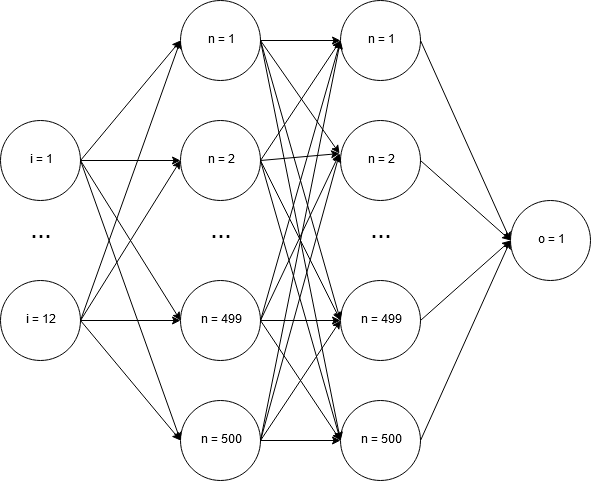

The diagram above was exported from draw.io. Its source (the exported page's mxGraphModel, read from the mxfile embedded in the PNG):
<mxGraphModel dx="570" dy="667" grid="1" gridSize="10" guides="1" tooltips="1" connect="1" arrows="1" fold="1" page="1" pageScale="1" pageWidth="850" pageHeight="1100" math="0" shadow="0">
  <root>
    <mxCell id="0" />
    <mxCell id="1" parent="0" />
    <mxCell id="9cFpGJd_OqXaehbRHKnf-3" value="i = 1" style="ellipse;whiteSpace=wrap;html=1;aspect=fixed;" parent="1" vertex="1">
      <mxGeometry x="20" y="240" width="80" height="80" as="geometry" />
    </mxCell>
    <mxCell id="9cFpGJd_OqXaehbRHKnf-4" value="&lt;font style=&quot;font-size: 25px&quot;&gt;...&lt;br&gt;&lt;/font&gt;" style="text;html=1;strokeColor=none;fillColor=none;align=center;verticalAlign=middle;whiteSpace=wrap;rounded=0;" parent="1" vertex="1">
      <mxGeometry x="40" y="340" width="40" height="20" as="geometry" />
    </mxCell>
    <mxCell id="9cFpGJd_OqXaehbRHKnf-5" value="i = 12" style="ellipse;whiteSpace=wrap;html=1;aspect=fixed;" parent="1" vertex="1">
      <mxGeometry x="20" y="400" width="80" height="80" as="geometry" />
    </mxCell>
    <mxCell id="9cFpGJd_OqXaehbRHKnf-6" value="n = 1" style="ellipse;whiteSpace=wrap;html=1;aspect=fixed;" parent="1" vertex="1">
      <mxGeometry x="200" y="120" width="80" height="80" as="geometry" />
    </mxCell>
    <mxCell id="9cFpGJd_OqXaehbRHKnf-7" value="n = 2" style="ellipse;whiteSpace=wrap;html=1;aspect=fixed;" parent="1" vertex="1">
      <mxGeometry x="200" y="240" width="80" height="80" as="geometry" />
    </mxCell>
    <mxCell id="9cFpGJd_OqXaehbRHKnf-8" value="&lt;font style=&quot;font-size: 25px&quot;&gt;...&lt;br&gt;&lt;/font&gt;" style="text;html=1;strokeColor=none;fillColor=none;align=center;verticalAlign=middle;whiteSpace=wrap;rounded=0;" parent="1" vertex="1">
      <mxGeometry x="220" y="340" width="40" height="20" as="geometry" />
    </mxCell>
    <mxCell id="9cFpGJd_OqXaehbRHKnf-9" value="n = 499" style="ellipse;whiteSpace=wrap;html=1;aspect=fixed;" parent="1" vertex="1">
      <mxGeometry x="200" y="400" width="80" height="80" as="geometry" />
    </mxCell>
    <mxCell id="9cFpGJd_OqXaehbRHKnf-11" value="n = 500" style="ellipse;whiteSpace=wrap;html=1;aspect=fixed;" parent="1" vertex="1">
      <mxGeometry x="200" y="520" width="80" height="80" as="geometry" />
    </mxCell>
    <mxCell id="9cFpGJd_OqXaehbRHKnf-14" value="" style="endArrow=classic;html=1;exitX=1;exitY=0.5;exitDx=0;exitDy=0;entryX=0;entryY=0.5;entryDx=0;entryDy=0;" parent="1" source="9cFpGJd_OqXaehbRHKnf-3" target="9cFpGJd_OqXaehbRHKnf-6" edge="1">
      <mxGeometry width="50" height="50" relative="1" as="geometry">
        <mxPoint x="20" y="670" as="sourcePoint" />
        <mxPoint x="70" y="620" as="targetPoint" />
      </mxGeometry>
    </mxCell>
    <mxCell id="9cFpGJd_OqXaehbRHKnf-15" value="" style="endArrow=classic;html=1;exitX=1;exitY=0.5;exitDx=0;exitDy=0;entryX=0;entryY=0.5;entryDx=0;entryDy=0;" parent="1" source="9cFpGJd_OqXaehbRHKnf-3" target="9cFpGJd_OqXaehbRHKnf-7" edge="1">
      <mxGeometry width="50" height="50" relative="1" as="geometry">
        <mxPoint x="20" y="670" as="sourcePoint" />
        <mxPoint x="70" y="620" as="targetPoint" />
      </mxGeometry>
    </mxCell>
    <mxCell id="9cFpGJd_OqXaehbRHKnf-16" value="" style="endArrow=classic;html=1;exitX=1;exitY=0.5;exitDx=0;exitDy=0;entryX=0;entryY=0.5;entryDx=0;entryDy=0;" parent="1" source="9cFpGJd_OqXaehbRHKnf-3" target="9cFpGJd_OqXaehbRHKnf-9" edge="1">
      <mxGeometry width="50" height="50" relative="1" as="geometry">
        <mxPoint x="20" y="670" as="sourcePoint" />
        <mxPoint x="70" y="620" as="targetPoint" />
      </mxGeometry>
    </mxCell>
    <mxCell id="9cFpGJd_OqXaehbRHKnf-17" value="" style="endArrow=classic;html=1;exitX=1;exitY=0.5;exitDx=0;exitDy=0;entryX=0;entryY=0.5;entryDx=0;entryDy=0;" parent="1" source="9cFpGJd_OqXaehbRHKnf-3" target="9cFpGJd_OqXaehbRHKnf-11" edge="1">
      <mxGeometry width="50" height="50" relative="1" as="geometry">
        <mxPoint x="20" y="670" as="sourcePoint" />
        <mxPoint x="70" y="620" as="targetPoint" />
      </mxGeometry>
    </mxCell>
    <mxCell id="9cFpGJd_OqXaehbRHKnf-18" value="" style="endArrow=classic;html=1;exitX=1;exitY=0.5;exitDx=0;exitDy=0;entryX=0;entryY=0.5;entryDx=0;entryDy=0;" parent="1" source="9cFpGJd_OqXaehbRHKnf-5" target="9cFpGJd_OqXaehbRHKnf-11" edge="1">
      <mxGeometry width="50" height="50" relative="1" as="geometry">
        <mxPoint x="20" y="670" as="sourcePoint" />
        <mxPoint x="70" y="620" as="targetPoint" />
      </mxGeometry>
    </mxCell>
    <mxCell id="9cFpGJd_OqXaehbRHKnf-19" value="" style="endArrow=classic;html=1;exitX=1;exitY=0.5;exitDx=0;exitDy=0;" parent="1" source="9cFpGJd_OqXaehbRHKnf-5" edge="1">
      <mxGeometry width="50" height="50" relative="1" as="geometry">
        <mxPoint x="100" y="410" as="sourcePoint" />
        <mxPoint x="200" y="440" as="targetPoint" />
      </mxGeometry>
    </mxCell>
    <mxCell id="9cFpGJd_OqXaehbRHKnf-20" value="" style="endArrow=classic;html=1;exitX=1;exitY=0.5;exitDx=0;exitDy=0;" parent="1" source="9cFpGJd_OqXaehbRHKnf-5" edge="1">
      <mxGeometry width="50" height="50" relative="1" as="geometry">
        <mxPoint x="100" y="410" as="sourcePoint" />
        <mxPoint x="200" y="280" as="targetPoint" />
      </mxGeometry>
    </mxCell>
    <mxCell id="9cFpGJd_OqXaehbRHKnf-21" value="" style="endArrow=classic;html=1;exitX=1;exitY=0.5;exitDx=0;exitDy=0;" parent="1" source="9cFpGJd_OqXaehbRHKnf-5" edge="1">
      <mxGeometry width="50" height="50" relative="1" as="geometry">
        <mxPoint x="100" y="410" as="sourcePoint" />
        <mxPoint x="200" y="160" as="targetPoint" />
      </mxGeometry>
    </mxCell>
    <mxCell id="9cFpGJd_OqXaehbRHKnf-22" value="n = 1" style="ellipse;whiteSpace=wrap;html=1;aspect=fixed;" parent="1" vertex="1">
      <mxGeometry x="360" y="120" width="80" height="80" as="geometry" />
    </mxCell>
    <mxCell id="9cFpGJd_OqXaehbRHKnf-23" value="n = 2" style="ellipse;whiteSpace=wrap;html=1;aspect=fixed;" parent="1" vertex="1">
      <mxGeometry x="360" y="240" width="80" height="80" as="geometry" />
    </mxCell>
    <mxCell id="9cFpGJd_OqXaehbRHKnf-24" value="&lt;font style=&quot;font-size: 25px&quot;&gt;...&lt;br&gt;&lt;/font&gt;" style="text;html=1;strokeColor=none;fillColor=none;align=center;verticalAlign=middle;whiteSpace=wrap;rounded=0;" parent="1" vertex="1">
      <mxGeometry x="380" y="340" width="40" height="20" as="geometry" />
    </mxCell>
    <mxCell id="9cFpGJd_OqXaehbRHKnf-25" value="n = 499" style="ellipse;whiteSpace=wrap;html=1;aspect=fixed;" parent="1" vertex="1">
      <mxGeometry x="360" y="400" width="80" height="80" as="geometry" />
    </mxCell>
    <mxCell id="9cFpGJd_OqXaehbRHKnf-26" value="n = 500" style="ellipse;whiteSpace=wrap;html=1;aspect=fixed;" parent="1" vertex="1">
      <mxGeometry x="360" y="520" width="80" height="80" as="geometry" />
    </mxCell>
    <mxCell id="9cFpGJd_OqXaehbRHKnf-28" value="" style="endArrow=classic;html=1;entryX=0;entryY=0.5;entryDx=0;entryDy=0;exitX=1;exitY=0.5;exitDx=0;exitDy=0;" parent="1" source="9cFpGJd_OqXaehbRHKnf-6" target="9cFpGJd_OqXaehbRHKnf-22" edge="1">
      <mxGeometry width="50" height="50" relative="1" as="geometry">
        <mxPoint x="100" y="670" as="sourcePoint" />
        <mxPoint x="150" y="620" as="targetPoint" />
      </mxGeometry>
    </mxCell>
    <mxCell id="9cFpGJd_OqXaehbRHKnf-29" value="" style="endArrow=classic;html=1;entryX=0;entryY=0.5;entryDx=0;entryDy=0;exitX=1;exitY=0.5;exitDx=0;exitDy=0;" parent="1" source="9cFpGJd_OqXaehbRHKnf-7" target="9cFpGJd_OqXaehbRHKnf-22" edge="1">
      <mxGeometry width="50" height="50" relative="1" as="geometry">
        <mxPoint x="100" y="670" as="sourcePoint" />
        <mxPoint x="150" y="620" as="targetPoint" />
      </mxGeometry>
    </mxCell>
    <mxCell id="9cFpGJd_OqXaehbRHKnf-31" value="" style="endArrow=classic;html=1;entryX=0;entryY=0.5;entryDx=0;entryDy=0;exitX=1;exitY=0.5;exitDx=0;exitDy=0;" parent="1" source="9cFpGJd_OqXaehbRHKnf-9" target="9cFpGJd_OqXaehbRHKnf-22" edge="1">
      <mxGeometry width="50" height="50" relative="1" as="geometry">
        <mxPoint x="100" y="670" as="sourcePoint" />
        <mxPoint x="150" y="620" as="targetPoint" />
      </mxGeometry>
    </mxCell>
    <mxCell id="9cFpGJd_OqXaehbRHKnf-32" value="" style="endArrow=classic;html=1;entryX=0;entryY=0.5;entryDx=0;entryDy=0;exitX=1;exitY=0.5;exitDx=0;exitDy=0;" parent="1" source="9cFpGJd_OqXaehbRHKnf-11" target="9cFpGJd_OqXaehbRHKnf-22" edge="1">
      <mxGeometry width="50" height="50" relative="1" as="geometry">
        <mxPoint x="100" y="670" as="sourcePoint" />
        <mxPoint x="150" y="620" as="targetPoint" />
      </mxGeometry>
    </mxCell>
    <mxCell id="9cFpGJd_OqXaehbRHKnf-33" value="" style="endArrow=classic;html=1;entryX=-0.012;entryY=0.413;entryDx=0;entryDy=0;exitX=1;exitY=0.5;exitDx=0;exitDy=0;entryPerimeter=0;" parent="1" source="9cFpGJd_OqXaehbRHKnf-11" target="9cFpGJd_OqXaehbRHKnf-23" edge="1">
      <mxGeometry width="50" height="50" relative="1" as="geometry">
        <mxPoint x="100" y="670" as="sourcePoint" />
        <mxPoint x="150" y="620" as="targetPoint" />
      </mxGeometry>
    </mxCell>
    <mxCell id="9cFpGJd_OqXaehbRHKnf-34" value="" style="endArrow=classic;html=1;entryX=-0.012;entryY=0.413;entryDx=0;entryDy=0;exitX=1;exitY=0.5;exitDx=0;exitDy=0;entryPerimeter=0;" parent="1" source="9cFpGJd_OqXaehbRHKnf-9" target="9cFpGJd_OqXaehbRHKnf-23" edge="1">
      <mxGeometry width="50" height="50" relative="1" as="geometry">
        <mxPoint x="100" y="670" as="sourcePoint" />
        <mxPoint x="150" y="620" as="targetPoint" />
      </mxGeometry>
    </mxCell>
    <mxCell id="9cFpGJd_OqXaehbRHKnf-35" value="" style="endArrow=classic;html=1;entryX=-0.012;entryY=0.413;entryDx=0;entryDy=0;exitX=1;exitY=0.5;exitDx=0;exitDy=0;entryPerimeter=0;" parent="1" source="9cFpGJd_OqXaehbRHKnf-7" target="9cFpGJd_OqXaehbRHKnf-23" edge="1">
      <mxGeometry width="50" height="50" relative="1" as="geometry">
        <mxPoint x="100" y="670" as="sourcePoint" />
        <mxPoint x="150" y="620" as="targetPoint" />
      </mxGeometry>
    </mxCell>
    <mxCell id="9cFpGJd_OqXaehbRHKnf-36" value="" style="endArrow=classic;html=1;entryX=-0.012;entryY=0.413;entryDx=0;entryDy=0;exitX=1;exitY=0.5;exitDx=0;exitDy=0;entryPerimeter=0;" parent="1" source="9cFpGJd_OqXaehbRHKnf-6" target="9cFpGJd_OqXaehbRHKnf-23" edge="1">
      <mxGeometry width="50" height="50" relative="1" as="geometry">
        <mxPoint x="100" y="670" as="sourcePoint" />
        <mxPoint x="150" y="620" as="targetPoint" />
      </mxGeometry>
    </mxCell>
    <mxCell id="9cFpGJd_OqXaehbRHKnf-37" value="" style="endArrow=classic;html=1;entryX=0;entryY=0.5;entryDx=0;entryDy=0;exitX=1;exitY=0.5;exitDx=0;exitDy=0;" parent="1" source="9cFpGJd_OqXaehbRHKnf-6" target="9cFpGJd_OqXaehbRHKnf-25" edge="1">
      <mxGeometry width="50" height="50" relative="1" as="geometry">
        <mxPoint x="100" y="670" as="sourcePoint" />
        <mxPoint x="150" y="620" as="targetPoint" />
      </mxGeometry>
    </mxCell>
    <mxCell id="9cFpGJd_OqXaehbRHKnf-38" value="" style="endArrow=classic;html=1;entryX=0;entryY=0.5;entryDx=0;entryDy=0;" parent="1" target="9cFpGJd_OqXaehbRHKnf-25" edge="1">
      <mxGeometry width="50" height="50" relative="1" as="geometry">
        <mxPoint x="280" y="280" as="sourcePoint" />
        <mxPoint x="360" y="440" as="targetPoint" />
      </mxGeometry>
    </mxCell>
    <mxCell id="9cFpGJd_OqXaehbRHKnf-39" value="" style="endArrow=classic;html=1;entryX=0;entryY=0.5;entryDx=0;entryDy=0;" parent="1" target="9cFpGJd_OqXaehbRHKnf-25" edge="1">
      <mxGeometry width="50" height="50" relative="1" as="geometry">
        <mxPoint x="280" y="440" as="sourcePoint" />
        <mxPoint x="360" y="440" as="targetPoint" />
      </mxGeometry>
    </mxCell>
    <mxCell id="9cFpGJd_OqXaehbRHKnf-40" value="" style="endArrow=classic;html=1;entryX=0;entryY=0.5;entryDx=0;entryDy=0;exitX=1;exitY=0.5;exitDx=0;exitDy=0;" parent="1" source="9cFpGJd_OqXaehbRHKnf-11" target="9cFpGJd_OqXaehbRHKnf-25" edge="1">
      <mxGeometry width="50" height="50" relative="1" as="geometry">
        <mxPoint x="280" y="440" as="sourcePoint" />
        <mxPoint x="360" y="440" as="targetPoint" />
      </mxGeometry>
    </mxCell>
    <mxCell id="9cFpGJd_OqXaehbRHKnf-41" value="" style="endArrow=classic;html=1;entryX=0;entryY=0.5;entryDx=0;entryDy=0;exitX=1;exitY=0.5;exitDx=0;exitDy=0;" parent="1" source="9cFpGJd_OqXaehbRHKnf-11" target="9cFpGJd_OqXaehbRHKnf-26" edge="1">
      <mxGeometry width="50" height="50" relative="1" as="geometry">
        <mxPoint x="280" y="440" as="sourcePoint" />
        <mxPoint x="360" y="440" as="targetPoint" />
      </mxGeometry>
    </mxCell>
    <mxCell id="9cFpGJd_OqXaehbRHKnf-42" value="" style="endArrow=classic;html=1;entryX=0;entryY=0.5;entryDx=0;entryDy=0;exitX=1;exitY=0.5;exitDx=0;exitDy=0;" parent="1" source="9cFpGJd_OqXaehbRHKnf-9" target="9cFpGJd_OqXaehbRHKnf-26" edge="1">
      <mxGeometry width="50" height="50" relative="1" as="geometry">
        <mxPoint x="280" y="440" as="sourcePoint" />
        <mxPoint x="360" y="440" as="targetPoint" />
      </mxGeometry>
    </mxCell>
    <mxCell id="9cFpGJd_OqXaehbRHKnf-43" value="" style="endArrow=classic;html=1;entryX=0;entryY=0.5;entryDx=0;entryDy=0;exitX=1;exitY=0.5;exitDx=0;exitDy=0;" parent="1" source="9cFpGJd_OqXaehbRHKnf-7" target="9cFpGJd_OqXaehbRHKnf-26" edge="1">
      <mxGeometry width="50" height="50" relative="1" as="geometry">
        <mxPoint x="280" y="440" as="sourcePoint" />
        <mxPoint x="360" y="440" as="targetPoint" />
      </mxGeometry>
    </mxCell>
    <mxCell id="9cFpGJd_OqXaehbRHKnf-44" value="" style="endArrow=classic;html=1;entryX=0;entryY=0.5;entryDx=0;entryDy=0;exitX=1;exitY=0.5;exitDx=0;exitDy=0;" parent="1" source="9cFpGJd_OqXaehbRHKnf-6" target="9cFpGJd_OqXaehbRHKnf-26" edge="1">
      <mxGeometry width="50" height="50" relative="1" as="geometry">
        <mxPoint x="280" y="440" as="sourcePoint" />
        <mxPoint x="360" y="440" as="targetPoint" />
      </mxGeometry>
    </mxCell>
    <mxCell id="9cFpGJd_OqXaehbRHKnf-45" value="o = 1" style="ellipse;whiteSpace=wrap;html=1;aspect=fixed;" parent="1" vertex="1">
      <mxGeometry x="530" y="320" width="80" height="80" as="geometry" />
    </mxCell>
    <mxCell id="9cFpGJd_OqXaehbRHKnf-46" value="" style="endArrow=classic;html=1;entryX=0;entryY=0.5;entryDx=0;entryDy=0;exitX=1;exitY=0.5;exitDx=0;exitDy=0;" parent="1" source="9cFpGJd_OqXaehbRHKnf-26" target="9cFpGJd_OqXaehbRHKnf-45" edge="1">
      <mxGeometry width="50" height="50" relative="1" as="geometry">
        <mxPoint x="300" y="670" as="sourcePoint" />
        <mxPoint x="350" y="620" as="targetPoint" />
      </mxGeometry>
    </mxCell>
    <mxCell id="9cFpGJd_OqXaehbRHKnf-48" value="" style="endArrow=classic;html=1;entryX=0;entryY=0.5;entryDx=0;entryDy=0;exitX=1;exitY=0.5;exitDx=0;exitDy=0;" parent="1" source="9cFpGJd_OqXaehbRHKnf-25" target="9cFpGJd_OqXaehbRHKnf-45" edge="1">
      <mxGeometry width="50" height="50" relative="1" as="geometry">
        <mxPoint x="300" y="670" as="sourcePoint" />
        <mxPoint x="350" y="620" as="targetPoint" />
      </mxGeometry>
    </mxCell>
    <mxCell id="9cFpGJd_OqXaehbRHKnf-49" value="" style="endArrow=classic;html=1;entryX=0;entryY=0.5;entryDx=0;entryDy=0;exitX=1;exitY=0.5;exitDx=0;exitDy=0;" parent="1" source="9cFpGJd_OqXaehbRHKnf-23" target="9cFpGJd_OqXaehbRHKnf-45" edge="1">
      <mxGeometry width="50" height="50" relative="1" as="geometry">
        <mxPoint x="300" y="670" as="sourcePoint" />
        <mxPoint x="350" y="620" as="targetPoint" />
      </mxGeometry>
    </mxCell>
    <mxCell id="9cFpGJd_OqXaehbRHKnf-50" value="" style="endArrow=classic;html=1;entryX=0;entryY=0.5;entryDx=0;entryDy=0;exitX=1;exitY=0.5;exitDx=0;exitDy=0;" parent="1" source="9cFpGJd_OqXaehbRHKnf-22" target="9cFpGJd_OqXaehbRHKnf-45" edge="1">
      <mxGeometry width="50" height="50" relative="1" as="geometry">
        <mxPoint x="300" y="670" as="sourcePoint" />
        <mxPoint x="350" y="620" as="targetPoint" />
      </mxGeometry>
    </mxCell>
  </root>
</mxGraphModel>